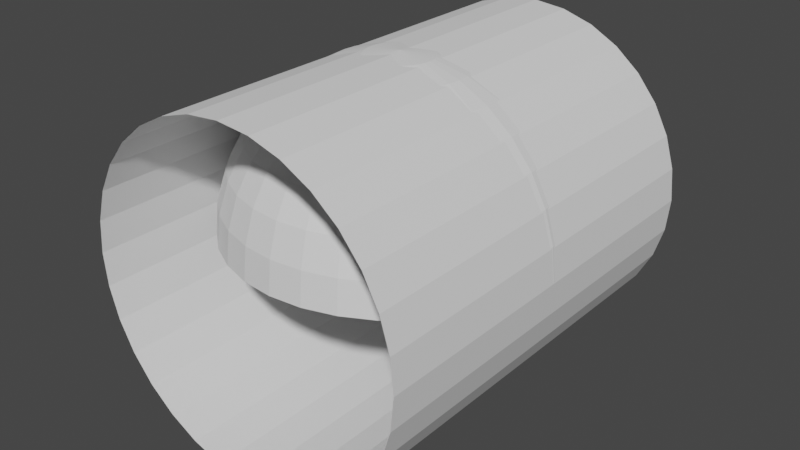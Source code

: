 # Source: Models.blend  (saved by Blender 3.2.14; exported with 4.5.12 LTS)
import bpy
from mathutils import Matrix  # noqa: F401  (used for matrix-valued properties, if any)

bpy.ops.wm.read_factory_settings(use_empty=True)
scene = bpy.context.scene
scene.name = 'Scene'

# ---- collections
col_collection = bpy.data.collections.new('Collection'); scene.collection.children.link(col_collection)

# ---- world
world_world = bpy.data.worlds.new('World'); scene.world = world_world
world_world.use_nodes = True; world_world.node_tree.nodes.clear()
_N = world_world.node_tree.nodes; _L = world_world.node_tree.links
n0 = _N.new('ShaderNodeOutputWorld'); n0.name = 'World Output'; n0.location = (300, 300)
n1 = _N.new('ShaderNodeBackground'); n1.name = 'Background'; n1.location = (10, 300)
n1.inputs[0].default_value = (0.05088, 0.05088, 0.05088, 1.0)
_L.new(n1.outputs[0], n0.inputs[0])
n0.is_active_output = True
world_world.color = (0.05088, 0.05088, 0.05088)
world_world.use_sun_shadow = False
world_world.sun_shadow_jitter_overblur = 0.0

# ---- meshes
me_hemisphere = bpy.data.meshes.new('Hemisphere')
me_hemisphere.from_pydata([(0.0, 0.1951, 0.9808), (0.0, 0.3827, 0.9239), (0.0, 0.5556, 0.8315), (0.0, 0.7071, 0.7071), (0.0, 0.8315, 0.5556), (0.0, 0.9239, 0.3827), (0.0, 0.9808, 0.1951), (0.03806, 0.1913, 0.9808), (0.07466, 0.3753, 0.9239), (0.1084, 0.5449, 0.8315), (0.1379, 0.6935, 0.7071), (0.1622, 0.8155, 0.5556), (0.1802, 0.9061, 0.3827), (0.1913, 0.9619, 0.1951), (0.1951, 0.9808, -4.371e-08), (0.07466, 0.1802, 0.9808), (0.1464, 0.3536, 0.9239), (0.2126, 0.5133, 0.8315), (0.2706, 0.6533, 0.7071), (0.3182, 0.7682, 0.5556), (0.3536, 0.8536, 0.3827), (0.3753, 0.9061, 0.1951), (0.3827, 0.9239, -4.371e-08), (0.1084, 0.1622, 0.9808), (0.2126, 0.3182, 0.9239), (0.3087, 0.4619, 0.8315), (0.3928, 0.5879, 0.7071), (0.4619, 0.6913, 0.5556), (0.5133, 0.7682, 0.3827), (0.5449, 0.8155, 0.1951), (0.5556, 0.8315, -4.371e-08), (0.1379, 0.1379, 0.9808), (0.2706, 0.2706, 0.9239), (0.3928, 0.3928, 0.8315), (0.5, 0.5, 0.7071), (0.5879, 0.5879, 0.5556), (0.6533, 0.6533, 0.3827), (0.6935, 0.6935, 0.1951), (0.7071, 0.7071, -4.371e-08), (0.1622, 0.1084, 0.9808), (0.3182, 0.2126, 0.9239), (0.4619, 0.3087, 0.8315), (0.5879, 0.3928, 0.7071), (0.6913, 0.4619, 0.5556), (0.7682, 0.5133, 0.3827), (0.8155, 0.5449, 0.1951), (0.8315, 0.5556, -4.371e-08), (0.1802, 0.07466, 0.9808), (0.3536, 0.1464, 0.9239), (0.5133, 0.2126, 0.8315), (0.6533, 0.2706, 0.7071), (0.7682, 0.3182, 0.5556), (0.8536, 0.3536, 0.3827), (0.9061, 0.3753, 0.1951), (0.9239, 0.3827, -4.371e-08), (0.1913, 0.03806, 0.9808), (0.3753, 0.07466, 0.9239), (0.5449, 0.1084, 0.8315), (0.6935, 0.1379, 0.7071), (0.8155, 0.1622, 0.5556), (0.9061, 0.1802, 0.3827), (0.9619, 0.1913, 0.1951), (0.9808, 0.1951, -4.371e-08), (0.1951, -6.874e-08, 0.9808), (0.3827, -1.209e-07, 0.9239), (0.5556, -1.134e-07, 0.8315), (0.7071, -4.638e-08, 0.7071), (0.8315, -9.109e-08, 0.5556), (0.9239, -1.658e-08, 0.3827), (0.9808, -9.109e-08, 0.1951), (1.0, -1.656e-07, -4.371e-08), (0.1913, -0.03806, 0.9808), (0.3753, -0.07466, 0.9239), (0.5449, -0.1084, 0.8315), (0.6935, -0.1379, 0.7071), (0.8155, -0.1622, 0.5556), (0.9061, -0.1802, 0.3827), (0.9619, -0.1913, 0.1951), (0.9808, -0.1951, -4.371e-08), (0.1802, -0.07466, 0.9808), (0.3536, -0.1464, 0.9239), (0.5133, -0.2126, 0.8315), (0.6533, -0.2706, 0.7071), (0.7682, -0.3182, 0.5556), (0.8536, -0.3536, 0.3827), (0.9061, -0.3753, 0.1951), (0.9239, -0.3827, -4.371e-08), (0.1622, -0.1084, 0.9808), (0.3182, -0.2126, 0.9239), (0.4619, -0.3087, 0.8315), (0.5879, -0.3928, 0.7071), (0.6913, -0.4619, 0.5556), (0.7682, -0.5133, 0.3827), (0.8155, -0.5449, 0.1951), (0.8315, -0.5556, -4.371e-08), (0.1379, -0.1379, 0.9808), (0.2706, -0.2706, 0.9239), (0.3928, -0.3928, 0.8315), (0.5, -0.5, 0.7071), (0.5879, -0.5879, 0.5556), (0.6533, -0.6533, 0.3827), (0.6935, -0.6935, 0.1951), (0.7071, -0.7071, -4.371e-08), (0.1084, -0.1622, 0.9808), (0.2126, -0.3182, 0.9239), (0.3087, -0.4619, 0.8315), (0.3928, -0.5879, 0.7071), (0.4619, -0.6913, 0.5556), (0.5133, -0.7682, 0.3827), (0.5449, -0.8155, 0.1951), (0.5556, -0.8315, -4.371e-08), (0.07466, -0.1802, 0.9808), (0.1464, -0.3536, 0.9239), (0.2126, -0.5133, 0.8315), (0.2706, -0.6533, 0.7071), (0.3182, -0.7682, 0.5556), (0.3536, -0.8536, 0.3827), (0.3753, -0.9061, 0.1951), (0.3827, -0.9239, -4.371e-08), (0.03806, -0.1913, 0.9808), (0.07466, -0.3753, 0.9239), (0.1084, -0.5449, 0.8315), (0.1379, -0.6935, 0.7071), (0.1622, -0.8155, 0.5556), (0.1802, -0.9061, 0.3827), (0.1913, -0.9619, 0.1951), (0.1951, -0.9808, -4.371e-08), (2.154e-09, -0.1951, 0.9808), (-2.765e-08, -0.3827, 0.9239), (-6.49e-08, -0.5556, 0.8315), (4.686e-08, -0.7071, 0.7071), (-1.275e-08, -0.8315, 0.5556), (1.706e-08, -0.9239, 0.3827), (-7.235e-08, -0.9808, 0.1951), (-2.661e-07, -1.0, -4.371e-08), (-0.03806, -0.1913, 0.9808), (-0.07466, -0.3753, 0.9239), (-0.1084, -0.5449, 0.8315), (-0.1379, -0.6935, 0.7071), (-0.1622, -0.8155, 0.5556), (-0.1802, -0.9061, 0.3827), (-0.1913, -0.9619, 0.1951), (-0.1951, -0.9808, -4.371e-08), (-0.07466, -0.1802, 0.9808), (-0.1464, -0.3536, 0.9239), (-0.2126, -0.5133, 0.8315), (-0.2706, -0.6533, 0.7071), (-0.3182, -0.7682, 0.5556), (-0.3536, -0.8536, 0.3827), (-0.3753, -0.9061, 0.1951), (-0.3827, -0.9239, -4.371e-08), (-0.1084, -0.1622, 0.9808), (-0.2126, -0.3182, 0.9239), (-0.3087, -0.4619, 0.8315), (-0.3928, -0.5879, 0.7071), (-0.4619, -0.6913, 0.5556), (-0.5133, -0.7682, 0.3827), (-0.5449, -0.8155, 0.1951), (-0.5556, -0.8315, -4.371e-08), (-0.1379, -0.1379, 0.9808), (-0.2706, -0.2706, 0.9239), (-0.3928, -0.3928, 0.8315), (-0.5, -0.5, 0.7071), (-0.5879, -0.5879, 0.5556), (-0.6533, -0.6533, 0.3827), (-0.6935, -0.6935, 0.1951), (-0.7071, -0.7071, -4.371e-08), (-0.1622, -0.1084, 0.9808), (-0.3182, -0.2126, 0.9239), (-0.4619, -0.3087, 0.8315), (-0.5879, -0.3928, 0.7071), (-0.6913, -0.4619, 0.5556), (-0.7682, -0.5133, 0.3827), (-0.8155, -0.5449, 0.1951), (-0.8315, -0.5556, -4.371e-08), (-8.077e-08, -1.209e-07, 1.0), (-0.1802, -0.07466, 0.9808), (-0.3536, -0.1464, 0.9239), (-0.5133, -0.2126, 0.8315), (-0.6533, -0.2706, 0.7071), (-0.7682, -0.3182, 0.5556), (-0.8536, -0.3536, 0.3827), (-0.9061, -0.3753, 0.1951), (-0.9239, -0.3827, -4.371e-08), (-0.1913, -0.03806, 0.9808), (-0.3753, -0.07466, 0.9239), (-0.5449, -0.1084, 0.8315), (-0.6935, -0.1379, 0.7071), (-0.8155, -0.1622, 0.5556), (-0.9061, -0.1802, 0.3827), (-0.9619, -0.1913, 0.1951), (-0.9808, -0.1951, -4.371e-08), (-0.1951, -7.246e-08, 0.9808), (-0.3827, -4.638e-08, 0.9239), (-0.5556, 5.771e-09, 0.8315), (-0.7071, -9.109e-08, 0.7071), (-0.8315, -4.638e-08, 0.5556), (-0.9239, -1.68e-09, 0.3827), (-0.9808, 7.283e-08, 0.1951), (-1.0, 3.858e-07, -4.371e-08), (-0.1913, 0.03806, 0.9808), (-0.3753, 0.07466, 0.9239), (-0.5449, 0.1084, 0.8315), (-0.6935, 0.1379, 0.7071), (-0.8155, 0.1622, 0.5556), (-0.9061, 0.1802, 0.3827), (-0.9619, 0.1913, 0.1951), (-0.9808, 0.1951, -4.371e-08), (-0.1802, 0.07466, 0.9808), (-0.3536, 0.1464, 0.9239), (-0.5133, 0.2126, 0.8315), (-0.6533, 0.2706, 0.7071), (-0.7682, 0.3182, 0.5556), (-0.8536, 0.3536, 0.3827), (-0.9061, 0.3753, 0.1951), (-0.9239, 0.3827, -4.371e-08), (-0.1622, 0.1084, 0.9808), (-0.3182, 0.2126, 0.9239), (-0.4619, 0.3087, 0.8315), (-0.5879, 0.3928, 0.7071), (-0.6913, 0.4619, 0.5556), (-0.7682, 0.5133, 0.3827), (-0.8155, 0.5449, 0.1951), (-0.8315, 0.5556, -4.371e-08), (-0.1379, 0.1379, 0.9808), (-0.2706, 0.2706, 0.9239), (-0.3928, 0.3928, 0.8315), (-0.5, 0.5, 0.7071), (-0.5879, 0.5879, 0.5556), (-0.6533, 0.6533, 0.3827), (-0.6935, 0.6935, 0.1951), (-0.7071, 0.7071, -4.371e-08), (-0.1084, 0.1622, 0.9808), (-0.2126, 0.3182, 0.9239), (-0.3087, 0.4619, 0.8315), (-0.3928, 0.5879, 0.7071), (-0.4619, 0.6913, 0.5556), (-0.5133, 0.7682, 0.3827), (-0.5449, 0.8155, 0.1951), (-0.5556, 0.8315, -4.371e-08), (-0.07466, 0.1802, 0.9808), (-0.1464, 0.3536, 0.9239), (-0.2126, 0.5133, 0.8315), (-0.2706, 0.6533, 0.7071), (-0.3182, 0.7682, 0.5556), (-0.3536, 0.8536, 0.3827), (-0.3753, 0.9061, 0.1951), (-0.3827, 0.9239, -4.371e-08), (-0.03806, 0.1913, 0.9808), (-0.07466, 0.3753, 0.9239), (-0.1084, 0.5449, 0.8315), (-0.1379, 0.6935, 0.7071), (-0.1622, 0.8155, 0.5556), (-0.1802, 0.9061, 0.3827), (-0.1913, 0.9619, 0.1951), (-0.1951, 0.9808, -4.371e-08), (5.386e-07, 1.0, -4.371e-08)], [], [(5, 4, 11, 12), (6, 5, 12, 13), (256, 6, 13, 14), (0, 175, 7), (1, 0, 7, 8), (2, 1, 8, 9), (3, 2, 9, 10), (4, 3, 10, 11), (11, 10, 18, 19), (12, 11, 19, 20), (13, 12, 20, 21), (14, 13, 21, 22), (7, 175, 15), (8, 7, 15, 16), (9, 8, 16, 17), (10, 9, 17, 18), (15, 175, 23), (16, 15, 23, 24), (17, 16, 24, 25), (18, 17, 25, 26), (19, 18, 26, 27), (20, 19, 27, 28), (21, 20, 28, 29), (22, 21, 29, 30), (27, 26, 34, 35), (28, 27, 35, 36), (29, 28, 36, 37), (30, 29, 37, 38), (23, 175, 31), (24, 23, 31, 32), (25, 24, 32, 33), (26, 25, 33, 34), (32, 31, 39, 40), (33, 32, 40, 41), (34, 33, 41, 42), (35, 34, 42, 43), (36, 35, 43, 44), (37, 36, 44, 45), (38, 37, 45, 46), (31, 175, 39), (44, 43, 51, 52), (45, 44, 52, 53), (46, 45, 53, 54), (39, 175, 47), (40, 39, 47, 48), (41, 40, 48, 49), (42, 41, 49, 50), (43, 42, 50, 51), (48, 47, 55, 56), (49, 48, 56, 57), (50, 49, 57, 58), (51, 50, 58, 59), (52, 51, 59, 60), (53, 52, 60, 61), (54, 53, 61, 62), (47, 175, 55), (60, 59, 67, 68), (61, 60, 68, 69), (62, 61, 69, 70), (55, 175, 63), (56, 55, 63, 64), (57, 56, 64, 65), (58, 57, 65, 66), (59, 58, 66, 67), (65, 64, 72, 73), (66, 65, 73, 74), (67, 66, 74, 75), (68, 67, 75, 76), (69, 68, 76, 77), (70, 69, 77, 78), (63, 175, 71), (64, 63, 71, 72), (77, 76, 84, 85), (78, 77, 85, 86), (71, 175, 79), (72, 71, 79, 80), (73, 72, 80, 81), (74, 73, 81, 82), (75, 74, 82, 83), (76, 75, 83, 84), (82, 81, 89, 90), (83, 82, 90, 91), (84, 83, 91, 92), (85, 84, 92, 93), (86, 85, 93, 94), (79, 175, 87), (80, 79, 87, 88), (81, 80, 88, 89), (94, 93, 101, 102), (87, 175, 95), (88, 87, 95, 96), (89, 88, 96, 97), (90, 89, 97, 98), (91, 90, 98, 99), (92, 91, 99, 100), (93, 92, 100, 101), (98, 97, 105, 106), (99, 98, 106, 107), (100, 99, 107, 108), (101, 100, 108, 109), (102, 101, 109, 110), (95, 175, 103), (96, 95, 103, 104), (97, 96, 104, 105), (110, 109, 117, 118), (103, 175, 111), (104, 103, 111, 112), (105, 104, 112, 113), (106, 105, 113, 114), (107, 106, 114, 115), (108, 107, 115, 116), (109, 108, 116, 117), (115, 114, 122, 123), (116, 115, 123, 124), (117, 116, 124, 125), (118, 117, 125, 126), (111, 175, 119), (112, 111, 119, 120), (113, 112, 120, 121), (114, 113, 121, 122), (119, 175, 127), (120, 119, 127, 128), (121, 120, 128, 129), (122, 121, 129, 130), (123, 122, 130, 131), (124, 123, 131, 132), (125, 124, 132, 133), (126, 125, 133, 134), (131, 130, 138, 139), (132, 131, 139, 140), (133, 132, 140, 141), (134, 133, 141, 142), (127, 175, 135), (128, 127, 135, 136), (129, 128, 136, 137), (130, 129, 137, 138), (136, 135, 143, 144), (137, 136, 144, 145), (138, 137, 145, 146), (139, 138, 146, 147), (140, 139, 147, 148), (141, 140, 148, 149), (142, 141, 149, 150), (135, 175, 143), (148, 147, 155, 156), (149, 148, 156, 157), (150, 149, 157, 158), (143, 175, 151), (144, 143, 151, 152), (145, 144, 152, 153), (146, 145, 153, 154), (147, 146, 154, 155), (153, 152, 160, 161), (154, 153, 161, 162), (155, 154, 162, 163), (156, 155, 163, 164), (157, 156, 164, 165), (158, 157, 165, 166), (151, 175, 159), (152, 151, 159, 160), (165, 164, 172, 173), (166, 165, 173, 174), (159, 175, 167), (160, 159, 167, 168), (161, 160, 168, 169), (162, 161, 169, 170), (163, 162, 170, 171), (164, 163, 171, 172), (169, 168, 177, 178), (170, 169, 178, 179), (171, 170, 179, 180), (172, 171, 180, 181), (173, 172, 181, 182), (174, 173, 182, 183), (167, 175, 176), (168, 167, 176, 177), (182, 181, 189, 190), (183, 182, 190, 191), (176, 175, 184), (177, 176, 184, 185), (178, 177, 185, 186), (179, 178, 186, 187), (180, 179, 187, 188), (181, 180, 188, 189), (187, 186, 194, 195), (188, 187, 195, 196), (189, 188, 196, 197), (190, 189, 197, 198), (191, 190, 198, 199), (184, 175, 192), (185, 184, 192, 193), (186, 185, 193, 194), (199, 198, 206, 207), (192, 175, 200), (193, 192, 200, 201), (194, 193, 201, 202), (195, 194, 202, 203), (196, 195, 203, 204), (197, 196, 204, 205), (198, 197, 205, 206), (203, 202, 210, 211), (204, 203, 211, 212), (205, 204, 212, 213), (206, 205, 213, 214), (207, 206, 214, 215), (200, 175, 208), (201, 200, 208, 209), (202, 201, 209, 210), (215, 214, 222, 223), (208, 175, 216), (209, 208, 216, 217), (210, 209, 217, 218), (211, 210, 218, 219), (212, 211, 219, 220), (213, 212, 220, 221), (214, 213, 221, 222), (220, 219, 227, 228), (221, 220, 228, 229), (222, 221, 229, 230), (223, 222, 230, 231), (216, 175, 224), (217, 216, 224, 225), (218, 217, 225, 226), (219, 218, 226, 227), (225, 224, 232, 233), (226, 225, 233, 234), (227, 226, 234, 235), (228, 227, 235, 236), (229, 228, 236, 237), (230, 229, 237, 238), (231, 230, 238, 239), (224, 175, 232), (237, 236, 244, 245), (238, 237, 245, 246), (239, 238, 246, 247), (232, 175, 240), (233, 232, 240, 241), (234, 233, 241, 242), (235, 234, 242, 243), (236, 235, 243, 244), (241, 240, 248, 249), (242, 241, 249, 250), (243, 242, 250, 251), (244, 243, 251, 252), (245, 244, 252, 253), (246, 245, 253, 254), (247, 246, 254, 255), (240, 175, 248), (253, 252, 4, 5), (254, 253, 5, 6), (255, 254, 6, 256), (248, 175, 0), (249, 248, 0, 1), (250, 249, 1, 2), (251, 250, 2, 3), (252, 251, 3, 4)])
_uv = me_hemisphere.uv_layers.new(name='UVMap')
_uv.uv.foreach_set('vector', [0.159, 0.4595, 0.2238, 0.4672, 0.223, 0.5185, 0.158, 0.5231, 0.08591, 0.4512, 0.159, 0.4595, 0.158, 0.5231, 0.08415, 0.5284, 9.968e-05, 0.4427, 0.08591, 0.4512, 0.08415, 0.5284, 0.0003584, 0.535, 0.4375, 0.4925, 0.4867, 0.4981, 0.4374, 0.5022, 0.3879, 0.4868, 0.4375, 0.4925, 0.4374, 0.5022, 0.3876, 0.5062, 0.3366, 0.4807, 0.3879, 0.4868, 0.3876, 0.5062, 0.3361, 0.5102, 0.2824, 0.4742, 0.3366, 0.4807, 0.3361, 0.5102, 0.2818, 0.5142, 0.2238, 0.4672, 0.2824, 0.4742, 0.2818, 0.5142, 0.223, 0.5185, 0.223, 0.5185, 0.2818, 0.5142, 0.2887, 0.5536, 0.2319, 0.5689, 0.158, 0.5231, 0.223, 0.5185, 0.2319, 0.5689, 0.1689, 0.5857, 0.08415, 0.5284, 0.158, 0.5231, 0.1689, 0.5857, 0.09749, 0.6045, 0.0003584, 0.535, 0.08415, 0.5284, 0.09749, 0.6045, 0.01454, 0.626, 0.4374, 0.5022, 0.4867, 0.4981, 0.4391, 0.5117, 0.3876, 0.5062, 0.4374, 0.5022, 0.4391, 0.5117, 0.391, 0.5253, 0.3361, 0.5102, 0.3876, 0.5062, 0.391, 0.5253, 0.3413, 0.5392, 0.2818, 0.5142, 0.3361, 0.5102, 0.3413, 0.5392, 0.2887, 0.5536, 0.4391, 0.5117, 0.4867, 0.4981, 0.4427, 0.5208, 0.391, 0.5253, 0.4391, 0.5117, 0.4427, 0.5208, 0.3982, 0.5434, 0.3413, 0.5392, 0.391, 0.5253, 0.3982, 0.5434, 0.352, 0.5666, 0.2887, 0.5536, 0.3413, 0.5392, 0.352, 0.5666, 0.3031, 0.5909, 0.2319, 0.5689, 0.2887, 0.5536, 0.3031, 0.5909, 0.2502, 0.6168, 0.1689, 0.5857, 0.2319, 0.5689, 0.2502, 0.6168, 0.1914, 0.6453, 0.09749, 0.6045, 0.1689, 0.5857, 0.1914, 0.6453, 0.1245, 0.6773, 0.01454, 0.626, 0.09749, 0.6045, 0.1245, 0.6773, 0.04589, 0.7143, 0.2502, 0.6168, 0.3031, 0.5909, 0.3245, 0.6248, 0.2774, 0.6605, 0.1914, 0.6453, 0.2502, 0.6168, 0.2774, 0.6605, 0.2249, 0.6998, 0.1245, 0.6773, 0.1914, 0.6453, 0.2249, 0.6998, 0.1649, 0.7441, 0.04589, 0.7143, 0.1245, 0.6773, 0.1649, 0.7441, 0.09402, 0.796, 0.4427, 0.5208, 0.4867, 0.4981, 0.4479, 0.5289, 0.3982, 0.5434, 0.4427, 0.5208, 0.4479, 0.5289, 0.4086, 0.5598, 0.352, 0.5666, 0.3982, 0.5434, 0.4086, 0.5598, 0.3678, 0.5915, 0.3031, 0.5909, 0.352, 0.5666, 0.3678, 0.5915, 0.3245, 0.6248, 0.4086, 0.5598, 0.4479, 0.5289, 0.4547, 0.5359, 0.4221, 0.5739, 0.3678, 0.5915, 0.4086, 0.5598, 0.4221, 0.5739, 0.3882, 0.6129, 0.3245, 0.6248, 0.3678, 0.5915, 0.3882, 0.6129, 0.352, 0.6541, 0.2774, 0.6605, 0.3245, 0.6248, 0.352, 0.6541, 0.3125, 0.6983, 0.2249, 0.6998, 0.2774, 0.6605, 0.3125, 0.6983, 0.2683, 0.7471, 0.1649, 0.7441, 0.2249, 0.6998, 0.2683, 0.7471, 0.2176, 0.8025, 0.09402, 0.796, 0.1649, 0.7441, 0.2176, 0.8025, 0.1575, 0.8675, 0.4479, 0.5289, 0.4867, 0.4981, 0.4547, 0.5359, 0.2683, 0.7471, 0.3125, 0.6983, 0.3544, 0.7287, 0.3203, 0.7854, 0.2176, 0.8025, 0.2683, 0.7471, 0.3203, 0.7854, 0.281, 0.8499, 0.1575, 0.8675, 0.2176, 0.8025, 0.281, 0.8499, 0.2343, 0.9258, 0.4547, 0.5359, 0.4867, 0.4981, 0.4626, 0.5414, 0.4221, 0.5739, 0.4547, 0.5359, 0.4626, 0.5414, 0.4381, 0.5851, 0.3882, 0.6129, 0.4221, 0.5739, 0.4381, 0.5851, 0.4123, 0.6301, 0.352, 0.6541, 0.3882, 0.6129, 0.4123, 0.6301, 0.3847, 0.6775, 0.3125, 0.6983, 0.352, 0.6541, 0.3847, 0.6775, 0.3544, 0.7287, 0.4381, 0.5851, 0.4626, 0.5414, 0.4715, 0.5453, 0.4559, 0.5929, 0.4123, 0.6301, 0.4381, 0.5851, 0.4559, 0.5929, 0.4394, 0.6422, 0.3847, 0.6775, 0.4123, 0.6301, 0.4394, 0.6422, 0.4215, 0.6942, 0.3544, 0.7287, 0.3847, 0.6775, 0.4215, 0.6942, 0.4016, 0.7505, 0.3203, 0.7854, 0.3544, 0.7287, 0.4016, 0.7505, 0.3791, 0.8131, 0.281, 0.8499, 0.3203, 0.7854, 0.3791, 0.8131, 0.3528, 0.8844, 0.2343, 0.9258, 0.281, 0.8499, 0.3528, 0.8844, 0.3215, 0.9685, 0.4626, 0.5414, 0.4867, 0.4981, 0.4715, 0.5453, 0.3791, 0.8131, 0.4016, 0.7505, 0.4524, 0.7628, 0.4424, 0.8289, 0.3528, 0.8844, 0.3791, 0.8131, 0.4424, 0.8289, 0.4305, 0.9044, 0.3215, 0.9685, 0.3528, 0.8844, 0.4305, 0.9044, 0.416, 0.9936, 0.4715, 0.5453, 0.4867, 0.4981, 0.481, 0.5474, 0.4559, 0.5929, 0.4715, 0.5453, 0.481, 0.5474, 0.475, 0.5972, 0.4394, 0.6422, 0.4559, 0.5929, 0.475, 0.5972, 0.4684, 0.6488, 0.4215, 0.6942, 0.4394, 0.6422, 0.4684, 0.6488, 0.4609, 0.7035, 0.4016, 0.7505, 0.4215, 0.6942, 0.4609, 0.7035, 0.4524, 0.7628, 0.4684, 0.6488, 0.475, 0.5972, 0.4946, 0.5976, 0.4982, 0.6496, 0.4609, 0.7035, 0.4684, 0.6488, 0.4982, 0.6496, 0.5015, 0.7049, 0.4524, 0.7628, 0.4609, 0.7035, 0.5015, 0.7049, 0.5048, 0.765, 0.4424, 0.8289, 0.4524, 0.7628, 0.5048, 0.765, 0.5079, 0.832, 0.4305, 0.9044, 0.4424, 0.8289, 0.5079, 0.832, 0.511, 0.9089, 0.416, 0.9936, 0.4305, 0.9044, 0.511, 0.9089, 0.5142, 0.9999, 0.481, 0.5474, 0.4867, 0.4981, 0.4908, 0.5475, 0.475, 0.5972, 0.481, 0.5474, 0.4908, 0.5475, 0.4946, 0.5976, 0.511, 0.9089, 0.5079, 0.832, 0.5731, 0.8222, 0.5914, 0.8974, 0.5142, 0.9999, 0.511, 0.9089, 0.5914, 0.8974, 0.6126, 0.9868, 0.4908, 0.5475, 0.4867, 0.4981, 0.5003, 0.5458, 0.4946, 0.5976, 0.4908, 0.5475, 0.5003, 0.5458, 0.5139, 0.5942, 0.4982, 0.6496, 0.4946, 0.5976, 0.5139, 0.5942, 0.5276, 0.6446, 0.5015, 0.7049, 0.4982, 0.6496, 0.5276, 0.6446, 0.5418, 0.6983, 0.5048, 0.765, 0.5015, 0.7049, 0.5418, 0.6983, 0.5568, 0.7568, 0.5079, 0.832, 0.5048, 0.765, 0.5568, 0.7568, 0.5731, 0.8222, 0.5418, 0.6983, 0.5276, 0.6446, 0.5555, 0.6339, 0.5801, 0.6839, 0.5568, 0.7568, 0.5418, 0.6983, 0.5801, 0.6839, 0.6064, 0.7384, 0.5731, 0.8222, 0.5568, 0.7568, 0.6064, 0.7384, 0.6354, 0.7996, 0.5914, 0.8974, 0.5731, 0.8222, 0.6354, 0.7996, 0.6685, 0.87, 0.6126, 0.9868, 0.5914, 0.8974, 0.6685, 0.87, 0.7075, 0.9545, 0.5003, 0.5458, 0.4867, 0.4981, 0.5094, 0.5422, 0.5139, 0.5942, 0.5003, 0.5458, 0.5094, 0.5422, 0.5322, 0.5871, 0.5276, 0.6446, 0.5139, 0.5942, 0.5322, 0.5871, 0.5555, 0.6339, 0.7075, 0.9545, 0.6685, 0.87, 0.7387, 0.8272, 0.7956, 0.9032, 0.5094, 0.5422, 0.4867, 0.4981, 0.5176, 0.537, 0.5322, 0.5871, 0.5094, 0.5422, 0.5176, 0.537, 0.5487, 0.5766, 0.5555, 0.6339, 0.5322, 0.5871, 0.5487, 0.5766, 0.5809, 0.6179, 0.5801, 0.6839, 0.5555, 0.6339, 0.5809, 0.6179, 0.6148, 0.6621, 0.6064, 0.7384, 0.5801, 0.6839, 0.6148, 0.6621, 0.6515, 0.7105, 0.6354, 0.7996, 0.6064, 0.7384, 0.6515, 0.7105, 0.6923, 0.7648, 0.6685, 0.87, 0.6354, 0.7996, 0.6923, 0.7648, 0.7387, 0.8272, 0.6148, 0.6621, 0.5809, 0.6179, 0.6026, 0.5972, 0.6447, 0.6339, 0.6515, 0.7105, 0.6148, 0.6621, 0.6447, 0.6339, 0.6903, 0.6742, 0.6923, 0.7648, 0.6515, 0.7105, 0.6903, 0.6742, 0.7413, 0.7195, 0.7387, 0.8272, 0.6923, 0.7648, 0.7413, 0.7195, 0.8, 0.7721, 0.7956, 0.9032, 0.7387, 0.8272, 0.8, 0.7721, 0.8684, 0.8328, 0.5176, 0.537, 0.4867, 0.4981, 0.5246, 0.5302, 0.5487, 0.5766, 0.5176, 0.537, 0.5246, 0.5302, 0.5629, 0.5629, 0.5809, 0.6179, 0.5487, 0.5766, 0.5629, 0.5629, 0.6026, 0.5972, 0.8684, 0.8328, 0.8, 0.7721, 0.8481, 0.7047, 0.9287, 0.7524, 0.5246, 0.5302, 0.4867, 0.4981, 0.5302, 0.5222, 0.5629, 0.5629, 0.5246, 0.5302, 0.5302, 0.5222, 0.5742, 0.5468, 0.6026, 0.5972, 0.5629, 0.5629, 0.5742, 0.5468, 0.6198, 0.5726, 0.6447, 0.6339, 0.6026, 0.5972, 0.6198, 0.5726, 0.6684, 0.6003, 0.6903, 0.6742, 0.6447, 0.6339, 0.6684, 0.6003, 0.7212, 0.6307, 0.7413, 0.7195, 0.6903, 0.6742, 0.7212, 0.6307, 0.7802, 0.665, 0.8, 0.7721, 0.7413, 0.7195, 0.7802, 0.665, 0.8481, 0.7047, 0.7212, 0.6307, 0.6684, 0.6003, 0.685, 0.5626, 0.7428, 0.5819, 0.7802, 0.665, 0.7212, 0.6307, 0.7428, 0.5819, 0.8074, 0.6037, 0.8481, 0.7047, 0.7802, 0.665, 0.8074, 0.6037, 0.8815, 0.6288, 0.9287, 0.7524, 0.8481, 0.7047, 0.8815, 0.6288, 0.9733, 0.6593, 0.5302, 0.5222, 0.4867, 0.4981, 0.534, 0.5132, 0.5742, 0.5468, 0.5302, 0.5222, 0.534, 0.5132, 0.582, 0.5287, 0.6198, 0.5726, 0.5742, 0.5468, 0.582, 0.5287, 0.6319, 0.545, 0.6684, 0.6003, 0.6198, 0.5726, 0.6319, 0.545, 0.685, 0.5626, 0.534, 0.5132, 0.4867, 0.4981, 0.5361, 0.5037, 0.582, 0.5287, 0.534, 0.5132, 0.5361, 0.5037, 0.5862, 0.5094, 0.6319, 0.545, 0.582, 0.5287, 0.5862, 0.5094, 0.6383, 0.5156, 0.685, 0.5626, 0.6319, 0.545, 0.6383, 0.5156, 0.6937, 0.5224, 0.7428, 0.5819, 0.685, 0.5626, 0.6937, 0.5224, 0.7542, 0.5298, 0.8074, 0.6037, 0.7428, 0.5819, 0.7542, 0.5298, 0.8219, 0.5382, 0.8815, 0.6288, 0.8074, 0.6037, 0.8219, 0.5382, 0.9, 0.5478, 0.9733, 0.6593, 0.8815, 0.6288, 0.9, 0.5478, 0.9939, 0.5578, 0.7542, 0.5298, 0.6937, 0.5224, 0.6944, 0.4812, 0.7551, 0.4766, 0.8219, 0.5382, 0.7542, 0.5298, 0.7551, 0.4766, 0.823, 0.4713, 0.9, 0.5478, 0.8219, 0.5382, 0.823, 0.4713, 0.9011, 0.465, 0.9939, 0.5578, 0.9, 0.5478, 0.9011, 0.465, 0.9939, 0.456, 0.5361, 0.5037, 0.4867, 0.4981, 0.5362, 0.4939, 0.5862, 0.5094, 0.5361, 0.5037, 0.5362, 0.4939, 0.5864, 0.4897, 0.6383, 0.5156, 0.5862, 0.5094, 0.5864, 0.4897, 0.6387, 0.4856, 0.6937, 0.5224, 0.6383, 0.5156, 0.6387, 0.4856, 0.6944, 0.4812, 0.5864, 0.4897, 0.5362, 0.4939, 0.5344, 0.4843, 0.5828, 0.4704, 0.6387, 0.4856, 0.5864, 0.4897, 0.5828, 0.4704, 0.6333, 0.456, 0.6944, 0.4812, 0.6387, 0.4856, 0.6333, 0.456, 0.6869, 0.4408, 0.7551, 0.4766, 0.6944, 0.4812, 0.6869, 0.4408, 0.7454, 0.4243, 0.823, 0.4713, 0.7551, 0.4766, 0.7454, 0.4243, 0.8107, 0.4057, 0.9011, 0.465, 0.823, 0.4713, 0.8107, 0.4057, 0.8857, 0.3842, 0.9939, 0.456, 0.9011, 0.465, 0.8857, 0.3842, 0.9742, 0.3573, 0.5362, 0.4939, 0.4867, 0.4981, 0.5344, 0.4843, 0.8107, 0.4057, 0.7454, 0.4243, 0.7256, 0.3751, 0.7858, 0.3441, 0.8857, 0.3842, 0.8107, 0.4057, 0.7858, 0.3441, 0.8548, 0.3084, 0.9742, 0.3573, 0.8857, 0.3842, 0.8548, 0.3084, 0.9358, 0.2649, 0.5344, 0.4843, 0.4867, 0.4981, 0.5308, 0.4753, 0.5828, 0.4704, 0.5344, 0.4843, 0.5308, 0.4753, 0.5755, 0.4521, 0.6333, 0.456, 0.5828, 0.4704, 0.5755, 0.4521, 0.6221, 0.4282, 0.6869, 0.4408, 0.6333, 0.456, 0.6221, 0.4282, 0.6716, 0.4027, 0.7454, 0.4243, 0.6869, 0.4408, 0.6716, 0.4027, 0.7256, 0.3751, 0.6221, 0.4282, 0.5755, 0.4521, 0.5648, 0.4357, 0.6057, 0.4031, 0.6716, 0.4027, 0.6221, 0.4282, 0.6057, 0.4031, 0.6492, 0.3685, 0.7256, 0.3751, 0.6716, 0.4027, 0.6492, 0.3685, 0.6966, 0.3308, 0.7858, 0.3441, 0.7256, 0.3751, 0.6966, 0.3308, 0.7494, 0.2887, 0.8548, 0.3084, 0.7858, 0.3441, 0.7494, 0.2887, 0.8098, 0.2404, 0.9358, 0.2649, 0.8548, 0.3084, 0.8098, 0.2404, 0.8805, 0.1822, 0.5308, 0.4753, 0.4867, 0.4981, 0.5255, 0.4671, 0.5755, 0.4521, 0.5308, 0.4753, 0.5255, 0.4671, 0.5648, 0.4357, 0.8098, 0.2404, 0.7494, 0.2887, 0.703, 0.2418, 0.7526, 0.1827, 0.8805, 0.1822, 0.8098, 0.2404, 0.7526, 0.1827, 0.8104, 0.1121, 0.5255, 0.4671, 0.4867, 0.4981, 0.5187, 0.4601, 0.5648, 0.4357, 0.5255, 0.4671, 0.5187, 0.4601, 0.5511, 0.4217, 0.6057, 0.4031, 0.5648, 0.4357, 0.5511, 0.4217, 0.5847, 0.3817, 0.6492, 0.3685, 0.6057, 0.4031, 0.5847, 0.3817, 0.6206, 0.3393, 0.6966, 0.3308, 0.6492, 0.3685, 0.6206, 0.3393, 0.6595, 0.2932, 0.7494, 0.2887, 0.6966, 0.3308, 0.6595, 0.2932, 0.703, 0.2418, 0.5847, 0.3817, 0.5511, 0.4217, 0.5349, 0.4106, 0.56, 0.3649, 0.6206, 0.3393, 0.5847, 0.3817, 0.56, 0.3649, 0.5868, 0.3164, 0.6595, 0.2932, 0.6206, 0.3393, 0.5868, 0.3164, 0.616, 0.2637, 0.703, 0.2418, 0.6595, 0.2932, 0.616, 0.2637, 0.6484, 0.2049, 0.7526, 0.1827, 0.703, 0.2418, 0.6484, 0.2049, 0.6854, 0.1374, 0.8104, 0.1121, 0.7526, 0.1827, 0.6854, 0.1374, 0.7282, 0.05715, 0.5187, 0.4601, 0.4867, 0.4981, 0.5106, 0.4546, 0.5511, 0.4217, 0.5187, 0.4601, 0.5106, 0.4546, 0.5349, 0.4106, 0.6854, 0.1374, 0.6484, 0.2049, 0.5878, 0.1794, 0.6109, 0.1062, 0.7282, 0.05715, 0.6854, 0.1374, 0.6109, 0.1062, 0.6371, 0.01937, 0.5106, 0.4546, 0.4867, 0.4981, 0.5017, 0.4508, 0.5349, 0.4106, 0.5106, 0.4546, 0.5017, 0.4508, 0.5168, 0.403, 0.56, 0.3649, 0.5349, 0.4106, 0.5168, 0.403, 0.5326, 0.3533, 0.5868, 0.3164, 0.56, 0.3649, 0.5326, 0.3533, 0.5493, 0.3006, 0.616, 0.2637, 0.5868, 0.3164, 0.5493, 0.3006, 0.5675, 0.2433, 0.6484, 0.2049, 0.616, 0.2637, 0.5675, 0.2433, 0.5878, 0.1794, 0.5493, 0.3006, 0.5326, 0.3533, 0.5034, 0.3473, 0.5095, 0.2924, 0.5675, 0.2433, 0.5493, 0.3006, 0.5095, 0.2924, 0.5162, 0.2328, 0.5878, 0.1794, 0.5675, 0.2433, 0.5162, 0.2328, 0.5236, 0.1663, 0.6109, 0.1062, 0.5878, 0.1794, 0.5236, 0.1663, 0.5319, 0.09022, 0.6371, 0.01937, 0.6109, 0.1062, 0.5319, 0.09022, 0.5406, 0.0001365, 0.5017, 0.4508, 0.4867, 0.4981, 0.4922, 0.4488, 0.5168, 0.403, 0.5017, 0.4508, 0.4922, 0.4488, 0.4977, 0.399, 0.5326, 0.3533, 0.5168, 0.403, 0.4977, 0.399, 0.5034, 0.3473, 0.5406, 0.0001365, 0.5319, 0.09022, 0.4514, 0.08995, 0.4425, 9.968e-05, 0.4922, 0.4488, 0.4867, 0.4981, 0.4824, 0.4487, 0.4977, 0.399, 0.4922, 0.4488, 0.4824, 0.4487, 0.4781, 0.3988, 0.5034, 0.3473, 0.4977, 0.399, 0.4781, 0.3988, 0.4737, 0.3471, 0.5095, 0.2924, 0.5034, 0.3473, 0.4737, 0.3471, 0.469, 0.2921, 0.5162, 0.2328, 0.5095, 0.2924, 0.469, 0.2921, 0.4639, 0.2325, 0.5236, 0.1663, 0.5162, 0.2328, 0.4639, 0.2325, 0.4581, 0.166, 0.5319, 0.09022, 0.5236, 0.1663, 0.4581, 0.166, 0.4514, 0.08995, 0.469, 0.2921, 0.4737, 0.3471, 0.4445, 0.3526, 0.4292, 0.2998, 0.4639, 0.2325, 0.469, 0.2921, 0.4292, 0.2998, 0.4126, 0.2424, 0.4581, 0.166, 0.4639, 0.2325, 0.4126, 0.2424, 0.3941, 0.1785, 0.4514, 0.08995, 0.4581, 0.166, 0.3941, 0.1785, 0.3727, 0.1054, 0.4425, 9.968e-05, 0.4514, 0.08995, 0.3727, 0.1054, 0.3464, 0.0192, 0.4824, 0.4487, 0.4867, 0.4981, 0.4729, 0.4505, 0.4781, 0.3988, 0.4824, 0.4487, 0.4729, 0.4505, 0.459, 0.4024, 0.4737, 0.3471, 0.4781, 0.3988, 0.459, 0.4024, 0.4445, 0.3526, 0.3464, 0.0192, 0.3727, 0.1054, 0.2987, 0.1358, 0.2561, 0.05664, 0.4729, 0.4505, 0.4867, 0.4981, 0.4639, 0.4541, 0.459, 0.4024, 0.4729, 0.4505, 0.4639, 0.4541, 0.4409, 0.4097, 0.4445, 0.3526, 0.459, 0.4024, 0.4409, 0.4097, 0.4171, 0.3637, 0.4292, 0.2998, 0.4445, 0.3526, 0.4171, 0.3637, 0.3918, 0.315, 0.4126, 0.2424, 0.4292, 0.2998, 0.3918, 0.315, 0.3644, 0.2621, 0.3941, 0.1785, 0.4126, 0.2424, 0.3644, 0.2621, 0.3338, 0.2032, 0.3727, 0.1054, 0.3941, 0.1785, 0.3338, 0.2032, 0.2987, 0.1358, 0.3644, 0.2621, 0.3918, 0.315, 0.3582, 0.3371, 0.3211, 0.2907, 0.3338, 0.2032, 0.3644, 0.2621, 0.3211, 0.2907, 0.2797, 0.239, 0.2987, 0.1358, 0.3338, 0.2032, 0.2797, 0.239, 0.2322, 0.18, 0.2561, 0.05664, 0.2987, 0.1358, 0.2322, 0.18, 0.1751, 0.1109, 0.4639, 0.4541, 0.4867, 0.4981, 0.4558, 0.4594, 0.4409, 0.4097, 0.4639, 0.4541, 0.4558, 0.4594, 0.4246, 0.4204, 0.4171, 0.3637, 0.4409, 0.4097, 0.4246, 0.4204, 0.3924, 0.38, 0.3918, 0.315, 0.4171, 0.3637, 0.3924, 0.38, 0.3582, 0.3371, 0.4246, 0.4204, 0.4558, 0.4594, 0.4489, 0.4662, 0.4107, 0.434, 0.3924, 0.38, 0.4246, 0.4204, 0.4107, 0.434, 0.3713, 0.4007, 0.3582, 0.3371, 0.3924, 0.38, 0.3713, 0.4007, 0.3295, 0.3654, 0.3211, 0.2907, 0.3582, 0.3371, 0.3295, 0.3654, 0.2843, 0.3271, 0.2797, 0.239, 0.3211, 0.2907, 0.2843, 0.3271, 0.2338, 0.2846, 0.2322, 0.18, 0.2797, 0.239, 0.2338, 0.2846, 0.1758, 0.2361, 0.1751, 0.1109, 0.2322, 0.18, 0.1758, 0.2361, 0.1066, 0.1798, 0.4558, 0.4594, 0.4867, 0.4981, 0.4489, 0.4662, 0.2338, 0.2846, 0.2843, 0.3271, 0.2553, 0.3698, 0.1977, 0.338, 0.1758, 0.2361, 0.2338, 0.2846, 0.1977, 0.338, 0.1316, 0.3019, 0.1066, 0.1798, 0.1758, 0.2361, 0.1316, 0.3019, 0.05324, 0.2606, 0.4489, 0.4662, 0.4867, 0.4981, 0.4434, 0.4742, 0.4107, 0.434, 0.4489, 0.4662, 0.4434, 0.4742, 0.3997, 0.45, 0.3713, 0.4007, 0.4107, 0.434, 0.3997, 0.45, 0.3547, 0.425, 0.3295, 0.3654, 0.3713, 0.4007, 0.3547, 0.425, 0.307, 0.3985, 0.2843, 0.3271, 0.3295, 0.3654, 0.307, 0.3985, 0.2553, 0.3698, 0.3997, 0.45, 0.4434, 0.4742, 0.4396, 0.4831, 0.3921, 0.4678, 0.3547, 0.425, 0.3997, 0.45, 0.3921, 0.4678, 0.3431, 0.452, 0.307, 0.3985, 0.3547, 0.425, 0.3431, 0.452, 0.2913, 0.4353, 0.2553, 0.3698, 0.307, 0.3985, 0.2913, 0.4353, 0.2352, 0.4172, 0.1977, 0.338, 0.2553, 0.3698, 0.2352, 0.4172, 0.1729, 0.3972, 0.1316, 0.3019, 0.1977, 0.338, 0.1729, 0.3972, 0.1011, 0.3746, 0.05324, 0.2606, 0.1316, 0.3019, 0.1011, 0.3746, 0.01729, 0.3498, 0.4434, 0.4742, 0.4867, 0.4981, 0.4396, 0.4831, 0.1729, 0.3972, 0.2352, 0.4172, 0.2238, 0.4672, 0.159, 0.4595, 0.1011, 0.3746, 0.1729, 0.3972, 0.159, 0.4595, 0.08591, 0.4512, 0.01729, 0.3498, 0.1011, 0.3746, 0.08591, 0.4512, 9.968e-05, 0.4427, 0.4396, 0.4831, 0.4867, 0.4981, 0.4375, 0.4925, 0.3921, 0.4678, 0.4396, 0.4831, 0.4375, 0.4925, 0.3879, 0.4868, 0.3431, 0.452, 0.3921, 0.4678, 0.3879, 0.4868, 0.3366, 0.4807, 0.2913, 0.4353, 0.3431, 0.452, 0.3366, 0.4807, 0.2824, 0.4742, 0.2352, 0.4172, 0.2913, 0.4353, 0.2824, 0.4742, 0.2238, 0.4672])
me_hemisphere.update()
me_tube = bpy.data.meshes.new('Tube')
me_tube.from_pydata([(0.1951, 1.242, 0.974), (0.3827, 1.242, 0.9171), (0.5556, 1.242, 0.8247), (0.7071, 1.242, 0.7003), (0.8315, 1.242, 0.5488), (0.9239, 1.242, 0.3759), (0.9808, 1.242, 0.1883), (1.0, 1.242, -0.006785), (0.9808, 1.242, -0.2019), (0.9239, 1.242, -0.3895), (0.8315, 1.242, -0.5624), (0.7071, 1.242, -0.7139), (0.5556, 1.242, -0.8383), (0.3827, 1.242, -0.9307), (0.1951, 1.242, -0.9876), (-2.661e-07, 1.242, -1.007), (-0.1951, 1.242, -0.9876), (-0.3827, 1.242, -0.9307), (-0.5556, 1.242, -0.8383), (-0.7071, 1.242, -0.7139), (-0.8315, 1.242, -0.5624), (-0.9239, 1.242, -0.3895), (-0.9808, 1.242, -0.2019), (-1.0, 1.242, -0.006785), (-0.9808, 1.242, 0.1883), (-0.9239, 1.242, 0.3759), (5.386e-07, -1.242, 0.9932), (-0.1951, -1.242, 0.974), (-0.3827, -1.242, 0.9171), (-0.5556, -1.242, 0.8247), (-0.8315, 1.242, 0.5488), (-0.7071, -1.242, 0.7003), (-0.8315, -1.242, 0.5488), (-0.9239, -1.242, 0.3759), (-0.9808, -1.242, 0.1883), (-1.0, -1.242, -0.006785), (-0.9808, -1.242, -0.2019), (-0.9239, -1.242, -0.3895), (-0.7071, 1.242, 0.7003), (-0.8315, -1.242, -0.5624), (-0.7071, -1.242, -0.7139), (-0.5556, -1.242, -0.8383), (-0.3827, -1.242, -0.9307), (-0.1951, -1.242, -0.9876), (-2.661e-07, -1.242, -1.007), (0.1951, -1.242, -0.9876), (-0.5556, 1.242, 0.8247), (0.3827, -1.242, -0.9307), (0.5556, -1.242, -0.8383), (0.7071, -1.242, -0.7139), (0.8315, -1.242, -0.5624), (0.9239, -1.242, -0.3895), (0.9808, -1.242, -0.2019), (1.0, -1.242, -0.006786), (-0.3827, 1.242, 0.9171), (0.9808, -1.242, 0.1883), (0.9239, -1.242, 0.3759), (0.8315, -1.242, 0.5488), (0.7071, -1.242, 0.7003), (0.5556, -1.242, 0.8247), (0.3827, -1.242, 0.9171), (0.1951, -1.242, 0.974), (-0.1951, 1.242, 0.974), (5.386e-07, 1.242, 0.9932)], [], [(14, 13, 47, 45), (7, 6, 55, 53), (16, 43, 42, 17), (21, 20, 39, 37), (5, 4, 57, 56), (12, 11, 49, 48), (54, 46, 29, 28), (19, 18, 41, 40), (24, 23, 35, 34), (14, 45, 44, 15), (22, 21, 37, 36), (3, 2, 59, 58), (38, 30, 32, 31), (10, 9, 51, 50), (13, 12, 48, 47), (0, 63, 26, 61), (20, 19, 40, 39), (3, 58, 57, 4), (18, 17, 42, 41), (1, 60, 59, 2), (11, 10, 50, 49), (25, 24, 34, 33), (38, 31, 29, 46), (1, 0, 61, 60), (8, 7, 53, 52), (63, 62, 27, 26), (6, 5, 56, 55), (9, 8, 52, 51), (16, 15, 44, 43), (23, 22, 36, 35), (30, 25, 33, 32), (62, 54, 28, 27)])
_uv = me_tube.uv_layers.new(name='UVMap')
_uv.uv.foreach_set('vector', [0.9687, 1.0, 0.9375, 1.0, 0.9375, 5.96e-08, 0.9687, 5.96e-08, 0.75, 1.0, 0.7187, 1.0, 0.7187, 0.0, 0.75, 0.0, 0.03125, 1.0, 0.03125, 5.96e-08, 0.0625, 5.96e-08, 0.0625, 1.0, 0.1875, 1.0, 0.1563, 1.0, 0.1562, 1.192e-07, 0.1875, 1.192e-07, 0.6875, 1.0, 0.6562, 1.0, 0.6562, 0.0, 0.6875, 0.0, 0.9062, 1.0, 0.875, 1.0, 0.875, 0.0, 0.9062, 5.96e-08, 0.4375, 1.0, 0.4062, 1.0, 0.4062, 1.788e-07, 0.4375, 5.96e-08, 0.125, 1.0, 0.09375, 1.0, 0.09375, 5.96e-08, 0.125, 1.192e-07, 0.2813, 1.0, 0.25, 1.0, 0.25, 1.192e-07, 0.2812, 1.192e-07, 0.9687, 1.0, 0.9687, 5.96e-08, 1.0, 5.96e-08, 1.0, 1.0, 0.2188, 1.0, 0.1875, 1.0, 0.1875, 1.192e-07, 0.2187, 1.192e-07, 0.625, 1.0, 0.5937, 1.0, 0.5937, 5.96e-08, 0.625, 0.0, 0.375, 1.0, 0.3438, 1.0, 0.3437, 1.192e-07, 0.375, 1.192e-07, 0.8437, 1.0, 0.8125, 1.0, 0.8125, 0.0, 0.8437, 0.0, 0.9375, 1.0, 0.9062, 1.0, 0.9062, 5.96e-08, 0.9375, 5.96e-08, 0.5312, 1.0, 0.5, 1.0, 0.5, 5.96e-08, 0.5312, 1.788e-07, 0.1563, 1.0, 0.125, 1.0, 0.125, 1.192e-07, 0.1562, 1.192e-07, 0.625, 1.0, 0.625, 0.0, 0.6562, 0.0, 0.6562, 1.0, 0.09375, 1.0, 0.0625, 1.0, 0.0625, 5.96e-08, 0.09375, 5.96e-08, 0.5625, 1.0, 0.5625, 5.96e-08, 0.5937, 5.96e-08, 0.5937, 1.0, 0.875, 1.0, 0.8437, 1.0, 0.8437, 0.0, 0.875, 0.0, 0.3125, 1.0, 0.2813, 1.0, 0.2812, 1.192e-07, 0.3125, 1.192e-07, 0.375, 1.0, 0.375, 1.192e-07, 0.4062, 1.788e-07, 0.4062, 1.0, 0.5625, 1.0, 0.5312, 1.0, 0.5312, 1.788e-07, 0.5625, 5.96e-08, 0.7812, 1.0, 0.75, 1.0, 0.75, 0.0, 0.7812, 0.0, 0.5, 1.0, 0.4687, 1.0, 0.4687, 5.96e-08, 0.5, 5.96e-08, 0.7187, 1.0, 0.6875, 1.0, 0.6875, 0.0, 0.7187, 0.0, 0.8125, 1.0, 0.7812, 1.0, 0.7812, 0.0, 0.8125, 0.0, 0.03125, 1.0, -9.313e-09, 1.0, -4.424e-08, 5.96e-08, 0.03125, 5.96e-08, 0.25, 1.0, 0.2188, 1.0, 0.2187, 1.192e-07, 0.25, 1.192e-07, 0.3438, 1.0, 0.3125, 1.0, 0.3125, 1.192e-07, 0.3437, 1.192e-07, 0.4687, 1.0, 0.4375, 1.0, 0.4375, 5.96e-08, 0.4687, 5.96e-08])
me_tube.update()

# ---- objects
ob_hemisphere = bpy.data.objects.new('Hemisphere', me_hemisphere)
ob_tube = bpy.data.objects.new('Tube', me_tube)

# ---- transforms, parenting, visibility, modifiers, constraints
ob_hemisphere.location = (0.0, 0.0, 0.0)
ob_tube.location = (0.0, 0.0, 0.0)

# ---- collection membership
col_collection.objects.link(ob_hemisphere)
col_collection.objects.link(ob_tube)

# ---- scene / render settings (as saved in the file)
scene.frame_start = 1; scene.frame_end = 250; scene.frame_set(1)
scene.render.engine = 'BLENDER_EEVEE_NEXT'
scene.cycles.sampling_pattern = 'TABULATED_SOBOL'
scene.cycles.use_light_tree = False
scene.view_settings.view_transform = 'Filmic'
bpy.context.view_layer.update()

# ---- added for rendering (the .blend has no active camera and no usable light): camera, sun
cam_auto = bpy.data.cameras.new('AutoCamera')
cam_auto.lens = 50.0
cam_auto.sensor_width = 36.0
cam_auto.clip_end = 1000.0
ob_auto_camera = bpy.data.objects.new('AutoCamera', cam_auto)
scene.collection.objects.link(ob_auto_camera)
ob_auto_camera.location = (3.48654, -4.18385, 2.78584)
ob_auto_camera.rotation_euler = (1.09748, -7.21219e-08, 0.694738)
scene.camera = ob_auto_camera
light_auto_sun = bpy.data.lights.new('AutoSun', 'SUN')
light_auto_sun.energy = 3.0
light_auto_sun.angle = 0.0523599
ob_auto_sun = bpy.data.objects.new('AutoSun', light_auto_sun)
scene.collection.objects.link(ob_auto_sun)
ob_auto_sun.rotation_euler = (0.872665, 0.174533, 0.523599)
bpy.context.view_layer.update()

